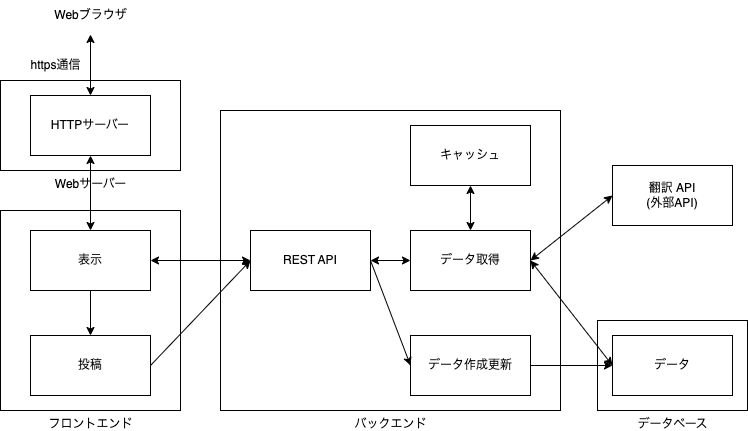

The diagram above was exported from draw.io. Its source (the exported page's mxGraphModel, read from the mxfile embedded in the PNG):
<mxGraphModel dx="558" dy="2064" grid="1" gridSize="10" guides="1" tooltips="1" connect="1" arrows="1" fold="1" page="1" pageScale="1" pageWidth="827" pageHeight="1169" math="0" shadow="0">
  <root>
    <mxCell id="0" />
    <mxCell id="1" parent="0" />
    <mxCell id="UruG6LRWSQ3RnmXzchHb-27" value="フロントエンド&lt;br&gt;" style="verticalLabelPosition=bottom;verticalAlign=top;html=1;shape=mxgraph.basic.rect;fillColor2=none;strokeWidth=1;size=20;indent=5;fillColor=none;" parent="1" vertex="1">
      <mxGeometry x="80" y="160" width="180" height="200" as="geometry" />
    </mxCell>
    <mxCell id="UruG6LRWSQ3RnmXzchHb-29" value="バックエンド" style="verticalLabelPosition=bottom;verticalAlign=top;html=1;shape=mxgraph.basic.rect;fillColor2=none;strokeWidth=1;size=20;indent=5;fillColor=none;" parent="1" vertex="1">
      <mxGeometry x="300" y="60" width="340" height="300" as="geometry" />
    </mxCell>
    <mxCell id="UruG6LRWSQ3RnmXzchHb-30" value="データベース&lt;br&gt;" style="verticalLabelPosition=bottom;verticalAlign=top;html=1;shape=mxgraph.basic.rect;fillColor2=none;strokeWidth=1;size=20;indent=5;fillColor=none;" parent="1" vertex="1">
      <mxGeometry x="677" y="270" width="150" height="90" as="geometry" />
    </mxCell>
    <mxCell id="UruG6LRWSQ3RnmXzchHb-1" value="Webブラウザ" style="text;html=1;align=center;verticalAlign=middle;resizable=0;points=[];autosize=1;strokeColor=none;fillColor=none;" parent="1" vertex="1">
      <mxGeometry x="120" y="-50" width="100" height="30" as="geometry" />
    </mxCell>
    <mxCell id="UruG6LRWSQ3RnmXzchHb-7" style="edgeStyle=orthogonalEdgeStyle;rounded=0;orthogonalLoop=1;jettySize=auto;html=1;exitX=1;exitY=0.5;exitDx=0;exitDy=0;entryX=1;entryY=0.5;entryDx=0;entryDy=0;" parent="1" source="UruG6LRWSQ3RnmXzchHb-2" target="UruG6LRWSQ3RnmXzchHb-2" edge="1">
      <mxGeometry relative="1" as="geometry">
        <mxPoint x="290" y="210" as="targetPoint" />
      </mxGeometry>
    </mxCell>
    <mxCell id="UruG6LRWSQ3RnmXzchHb-2" value="表示" style="rounded=0;whiteSpace=wrap;html=1;" parent="1" vertex="1">
      <mxGeometry x="110" y="180" width="120" height="60" as="geometry" />
    </mxCell>
    <mxCell id="UruG6LRWSQ3RnmXzchHb-3" value="データ取得" style="rounded=0;whiteSpace=wrap;html=1;" parent="1" vertex="1">
      <mxGeometry x="490" y="180" width="120" height="60" as="geometry" />
    </mxCell>
    <mxCell id="UruG6LRWSQ3RnmXzchHb-4" value="REST API" style="rounded=0;whiteSpace=wrap;html=1;" parent="1" vertex="1">
      <mxGeometry x="330" y="180" width="120" height="60" as="geometry" />
    </mxCell>
    <mxCell id="UruG6LRWSQ3RnmXzchHb-6" value="データ作成更新" style="rounded=0;whiteSpace=wrap;html=1;" parent="1" vertex="1">
      <mxGeometry x="490" y="285" width="120" height="60" as="geometry" />
    </mxCell>
    <mxCell id="UruG6LRWSQ3RnmXzchHb-8" value="データ" style="rounded=0;whiteSpace=wrap;html=1;" parent="1" vertex="1">
      <mxGeometry x="692" y="285" width="120" height="60" as="geometry" />
    </mxCell>
    <mxCell id="UruG6LRWSQ3RnmXzchHb-9" value="" style="endArrow=classic;startArrow=classic;html=1;rounded=0;exitX=1;exitY=0.5;exitDx=0;exitDy=0;entryX=0;entryY=0.5;entryDx=0;entryDy=0;" parent="1" source="UruG6LRWSQ3RnmXzchHb-2" target="UruG6LRWSQ3RnmXzchHb-4" edge="1">
      <mxGeometry width="50" height="50" relative="1" as="geometry">
        <mxPoint x="510" y="280" as="sourcePoint" />
        <mxPoint x="560" y="230" as="targetPoint" />
      </mxGeometry>
    </mxCell>
    <mxCell id="UruG6LRWSQ3RnmXzchHb-12" value="" style="endArrow=classic;startArrow=classic;html=1;rounded=0;entryX=0;entryY=0.5;entryDx=0;entryDy=0;exitX=1;exitY=0.5;exitDx=0;exitDy=0;" parent="1" target="UruG6LRWSQ3RnmXzchHb-3" edge="1" source="UruG6LRWSQ3RnmXzchHb-4">
      <mxGeometry width="50" height="50" relative="1" as="geometry">
        <mxPoint x="440" y="210" as="sourcePoint" />
        <mxPoint x="500" y="220" as="targetPoint" />
      </mxGeometry>
    </mxCell>
    <mxCell id="UruG6LRWSQ3RnmXzchHb-15" value="" style="endArrow=classic;startArrow=classic;html=1;rounded=0;exitX=1;exitY=0.5;exitDx=0;exitDy=0;entryX=0;entryY=0.5;entryDx=0;entryDy=0;" parent="1" source="UruG6LRWSQ3RnmXzchHb-3" target="UruG6LRWSQ3RnmXzchHb-8" edge="1">
      <mxGeometry width="50" height="50" relative="1" as="geometry">
        <mxPoint x="660" y="290" as="sourcePoint" />
        <mxPoint x="700" y="270" as="targetPoint" />
      </mxGeometry>
    </mxCell>
    <mxCell id="UruG6LRWSQ3RnmXzchHb-16" value="" style="endArrow=classic;html=1;rounded=0;entryX=0;entryY=0.5;entryDx=0;entryDy=0;exitX=1;exitY=0.5;exitDx=0;exitDy=0;" parent="1" source="UruG6LRWSQ3RnmXzchHb-6" target="UruG6LRWSQ3RnmXzchHb-8" edge="1">
      <mxGeometry width="50" height="50" relative="1" as="geometry">
        <mxPoint x="460" y="340" as="sourcePoint" />
        <mxPoint x="510" y="290" as="targetPoint" />
      </mxGeometry>
    </mxCell>
    <mxCell id="UruG6LRWSQ3RnmXzchHb-17" value="" style="endArrow=classic;html=1;rounded=0;exitX=1;exitY=0.5;exitDx=0;exitDy=0;entryX=0;entryY=0.5;entryDx=0;entryDy=0;" parent="1" source="UruG6LRWSQ3RnmXzchHb-4" target="UruG6LRWSQ3RnmXzchHb-6" edge="1">
      <mxGeometry width="50" height="50" relative="1" as="geometry">
        <mxPoint x="430" y="280" as="sourcePoint" />
        <mxPoint x="480" y="230" as="targetPoint" />
      </mxGeometry>
    </mxCell>
    <mxCell id="UruG6LRWSQ3RnmXzchHb-18" value="" style="endArrow=classic;startArrow=classic;html=1;rounded=0;entryX=0.5;entryY=1.133;entryDx=0;entryDy=0;entryPerimeter=0;exitX=0.5;exitY=0;exitDx=0;exitDy=0;" parent="1" source="UruG6LRWSQ3RnmXzchHb-38" target="UruG6LRWSQ3RnmXzchHb-1" edge="1">
      <mxGeometry width="50" height="50" relative="1" as="geometry">
        <mxPoint x="230" as="sourcePoint" />
        <mxPoint x="460" y="230" as="targetPoint" />
      </mxGeometry>
    </mxCell>
    <mxCell id="UruG6LRWSQ3RnmXzchHb-19" value="投稿" style="rounded=0;whiteSpace=wrap;html=1;" parent="1" vertex="1">
      <mxGeometry x="110" y="285" width="120" height="60" as="geometry" />
    </mxCell>
    <mxCell id="UruG6LRWSQ3RnmXzchHb-20" value="" style="endArrow=classic;html=1;rounded=0;exitX=0.5;exitY=1;exitDx=0;exitDy=0;entryX=0.5;entryY=0;entryDx=0;entryDy=0;" parent="1" source="UruG6LRWSQ3RnmXzchHb-2" target="UruG6LRWSQ3RnmXzchHb-19" edge="1">
      <mxGeometry width="50" height="50" relative="1" as="geometry">
        <mxPoint x="410" y="280" as="sourcePoint" />
        <mxPoint x="460" y="230" as="targetPoint" />
      </mxGeometry>
    </mxCell>
    <mxCell id="UruG6LRWSQ3RnmXzchHb-21" value="" style="endArrow=classic;html=1;rounded=0;exitX=1;exitY=0.5;exitDx=0;exitDy=0;entryX=0;entryY=0.5;entryDx=0;entryDy=0;" parent="1" source="UruG6LRWSQ3RnmXzchHb-19" edge="1" target="UruG6LRWSQ3RnmXzchHb-4">
      <mxGeometry width="50" height="50" relative="1" as="geometry">
        <mxPoint x="460" y="280" as="sourcePoint" />
        <mxPoint x="340" y="210" as="targetPoint" />
      </mxGeometry>
    </mxCell>
    <mxCell id="UruG6LRWSQ3RnmXzchHb-22" value="キャッシュ" style="rounded=0;whiteSpace=wrap;html=1;" parent="1" vertex="1">
      <mxGeometry x="490" y="75" width="120" height="60" as="geometry" />
    </mxCell>
    <mxCell id="UruG6LRWSQ3RnmXzchHb-23" value="翻訳 API&lt;br&gt;(外部API)" style="rounded=0;whiteSpace=wrap;html=1;" parent="1" vertex="1">
      <mxGeometry x="692" y="115" width="120" height="60" as="geometry" />
    </mxCell>
    <mxCell id="UruG6LRWSQ3RnmXzchHb-24" value="" style="endArrow=classic;startArrow=classic;html=1;rounded=0;entryX=0.5;entryY=1;entryDx=0;entryDy=0;exitX=0.5;exitY=0;exitDx=0;exitDy=0;" parent="1" source="UruG6LRWSQ3RnmXzchHb-3" target="UruG6LRWSQ3RnmXzchHb-22" edge="1">
      <mxGeometry width="50" height="50" relative="1" as="geometry">
        <mxPoint x="430" y="360" as="sourcePoint" />
        <mxPoint x="480" y="310" as="targetPoint" />
      </mxGeometry>
    </mxCell>
    <mxCell id="UruG6LRWSQ3RnmXzchHb-25" value="" style="endArrow=classic;startArrow=classic;html=1;rounded=0;entryX=0;entryY=0.5;entryDx=0;entryDy=0;exitX=1;exitY=0.5;exitDx=0;exitDy=0;" parent="1" source="UruG6LRWSQ3RnmXzchHb-3" target="UruG6LRWSQ3RnmXzchHb-23" edge="1">
      <mxGeometry width="50" height="50" relative="1" as="geometry">
        <mxPoint x="640" y="210" as="sourcePoint" />
        <mxPoint x="510" y="310" as="targetPoint" />
      </mxGeometry>
    </mxCell>
    <mxCell id="UruG6LRWSQ3RnmXzchHb-26" value="https通信" style="text;html=1;align=center;verticalAlign=middle;resizable=0;points=[];autosize=1;strokeColor=none;fillColor=none;" parent="1" vertex="1">
      <mxGeometry x="100" width="70" height="30" as="geometry" />
    </mxCell>
    <mxCell id="UruG6LRWSQ3RnmXzchHb-33" value="" style="endArrow=classic;startArrow=classic;html=1;rounded=0;exitX=0.5;exitY=0;exitDx=0;exitDy=0;entryX=0.5;entryY=1;entryDx=0;entryDy=0;" parent="1" source="UruG6LRWSQ3RnmXzchHb-2" target="UruG6LRWSQ3RnmXzchHb-38" edge="1">
      <mxGeometry width="50" height="50" relative="1" as="geometry">
        <mxPoint x="170" y="180" as="sourcePoint" />
        <mxPoint x="280" y="140" as="targetPoint" />
      </mxGeometry>
    </mxCell>
    <mxCell id="UruG6LRWSQ3RnmXzchHb-34" value="Webサーバー" style="verticalLabelPosition=bottom;verticalAlign=top;html=1;shape=mxgraph.basic.rect;fillColor2=none;strokeWidth=1;size=20;indent=5;fillColor=none;" parent="1" vertex="1">
      <mxGeometry x="80" y="30" width="180" height="90" as="geometry" />
    </mxCell>
    <mxCell id="UruG6LRWSQ3RnmXzchHb-38" value="HTTPサーバー" style="rounded=0;whiteSpace=wrap;html=1;" parent="1" vertex="1">
      <mxGeometry x="110" y="45" width="120" height="60" as="geometry" />
    </mxCell>
  </root>
</mxGraphModel>